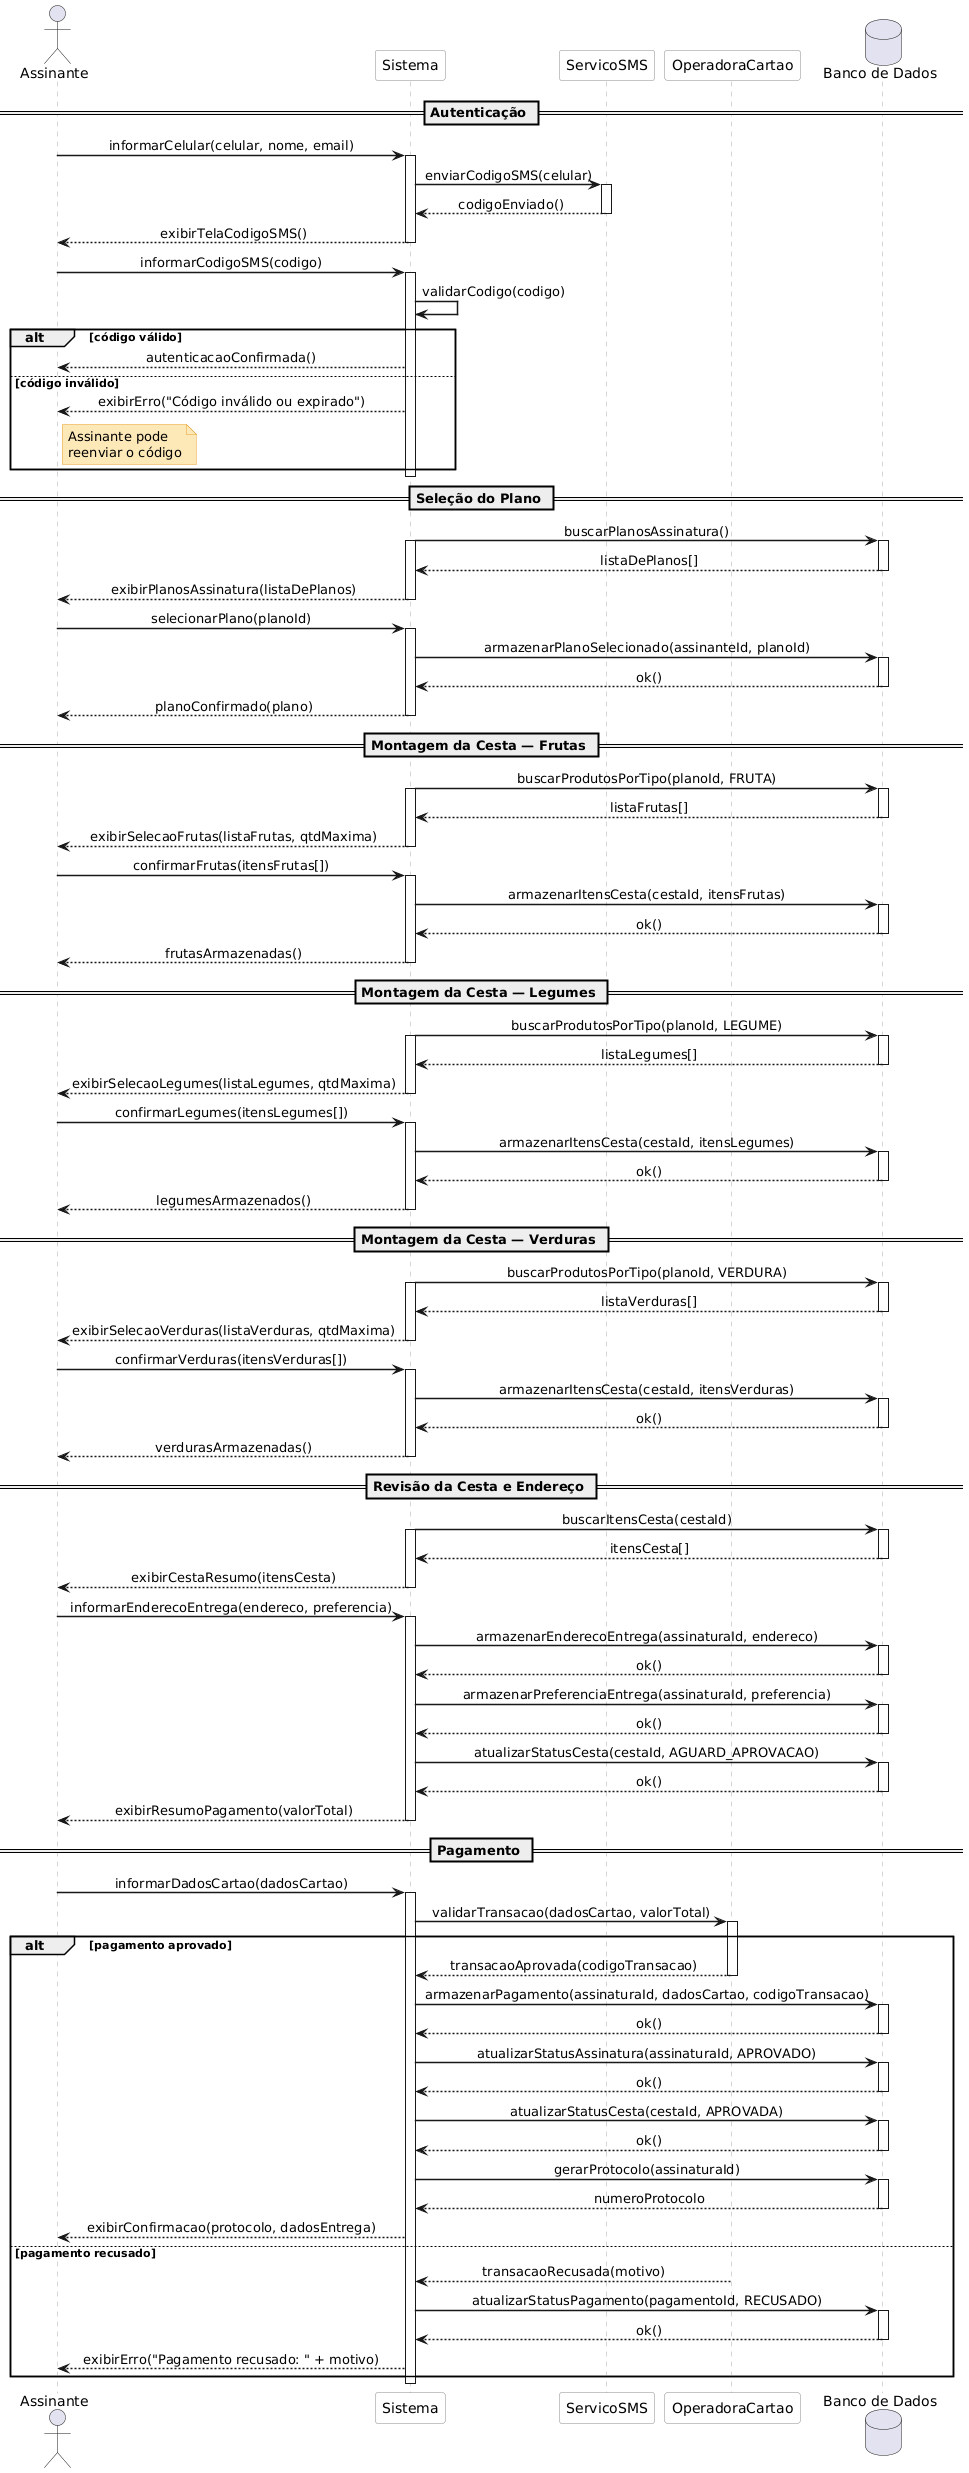

The diagram above was rendered by PlantUML. Its source (embedded in the PNG):
@startuml
skinparam sequenceArrowThickness 1.5
skinparam sequenceParticipantBorderColor #888888
skinparam sequenceParticipantBackgroundColor #FAFAFA
skinparam sequenceLifeLineBorderColor #AAAAAA
skinparam sequenceMessageAlign center
skinparam noteBorderColor #E8A030
skinparam noteBackgroundColor #FDE8B8

actor       "Assinante"         as ASS
participant "Sistema"           as SIS
participant "ServicoSMS"        as SMS
participant "OperadoraCartao"   as OPC
database    "Banco de Dados"    as BD

== Autenticação ==

ASS -> SIS : informarCelular(celular, nome, email)
activate SIS
SIS -> SMS : enviarCodigoSMS(celular)
activate SMS
SMS --> SIS : codigoEnviado()
deactivate SMS
SIS --> ASS : exibirTelaCodigoSMS()
deactivate SIS

ASS -> SIS : informarCodigoSMS(codigo)
activate SIS
SIS -> SIS : validarCodigo(codigo)
alt código válido
    SIS --> ASS : autenticacaoConfirmada()
else código inválido
    SIS --> ASS : exibirErro("Código inválido ou expirado")
    note right of ASS : Assinante pode\nreenviar o código
end
deactivate SIS

== Seleção do Plano ==

SIS -> BD : buscarPlanosAssinatura()
activate SIS
activate BD
BD --> SIS : listaDePlanos[]
deactivate BD
SIS --> ASS : exibirPlanosAssinatura(listaDePlanos)
deactivate SIS

ASS -> SIS : selecionarPlano(planoId)
activate SIS
SIS -> BD : armazenarPlanoSelecionado(assinanteId, planoId)
activate BD
BD --> SIS : ok()
deactivate BD
SIS --> ASS : planoConfirmado(plano)
deactivate SIS

== Montagem da Cesta — Frutas ==

SIS -> BD : buscarProdutosPorTipo(planoId, FRUTA)
activate SIS
activate BD
BD --> SIS : listaFrutas[]
deactivate BD
SIS --> ASS : exibirSelecaoFrutas(listaFrutas, qtdMaxima)
deactivate SIS

ASS -> SIS : confirmarFrutas(itensFrutas[])
activate SIS
SIS -> BD : armazenarItensCesta(cestaId, itensFrutas)
activate BD
BD --> SIS : ok()
deactivate BD
SIS --> ASS : frutasArmazenadas()
deactivate SIS

== Montagem da Cesta — Legumes ==

SIS -> BD : buscarProdutosPorTipo(planoId, LEGUME)
activate SIS
activate BD
BD --> SIS : listaLegumes[]
deactivate BD
SIS --> ASS : exibirSelecaoLegumes(listaLegumes, qtdMaxima)
deactivate SIS

ASS -> SIS : confirmarLegumes(itensLegumes[])
activate SIS
SIS -> BD : armazenarItensCesta(cestaId, itensLegumes)
activate BD
BD --> SIS : ok()
deactivate BD
SIS --> ASS : legumesArmazenados()
deactivate SIS

== Montagem da Cesta — Verduras ==

SIS -> BD : buscarProdutosPorTipo(planoId, VERDURA)
activate SIS
activate BD
BD --> SIS : listaVerduras[]
deactivate BD
SIS --> ASS : exibirSelecaoVerduras(listaVerduras, qtdMaxima)
deactivate SIS

ASS -> SIS : confirmarVerduras(itensVerduras[])
activate SIS
SIS -> BD : armazenarItensCesta(cestaId, itensVerduras)
activate BD
BD --> SIS : ok()
deactivate BD
SIS --> ASS : verdurasArmazenadas()
deactivate SIS

== Revisão da Cesta e Endereço ==

SIS -> BD : buscarItensCesta(cestaId)
activate SIS
activate BD
BD --> SIS : itensCesta[]
deactivate BD
SIS --> ASS : exibirCestaResumo(itensCesta)
deactivate SIS

ASS -> SIS : informarEnderecoEntrega(endereco, preferencia)
activate SIS
SIS -> BD : armazenarEnderecoEntrega(assinaturaId, endereco)
activate BD
BD --> SIS : ok()
deactivate BD
SIS -> BD : armazenarPreferenciaEntrega(assinaturaId, preferencia)
activate BD
BD --> SIS : ok()
deactivate BD
SIS -> BD : atualizarStatusCesta(cestaId, AGUARD_APROVACAO)
activate BD
BD --> SIS : ok()
deactivate BD
SIS --> ASS : exibirResumoPagamento(valorTotal)
deactivate SIS

== Pagamento ==

ASS -> SIS : informarDadosCartao(dadosCartao)
activate SIS
SIS -> OPC : validarTransacao(dadosCartao, valorTotal)
activate OPC

alt pagamento aprovado
    OPC --> SIS : transacaoAprovada(codigoTransacao)
    deactivate OPC
    SIS -> BD : armazenarPagamento(assinaturaId, dadosCartao, codigoTransacao)
    activate BD
    BD --> SIS : ok()
    deactivate BD
    SIS -> BD : atualizarStatusAssinatura(assinaturaId, APROVADO)
    activate BD
    BD --> SIS : ok()
    deactivate BD
    SIS -> BD : atualizarStatusCesta(cestaId, APROVADA)
    activate BD
    BD --> SIS : ok()
    deactivate BD
    SIS -> BD : gerarProtocolo(assinaturaId)
    activate BD
    BD --> SIS : numeroProtocolo
    deactivate BD
    SIS --> ASS : exibirConfirmacao(protocolo, dadosEntrega)

else pagamento recusado
    OPC --> SIS : transacaoRecusada(motivo)
    deactivate OPC
    SIS -> BD : atualizarStatusPagamento(pagamentoId, RECUSADO)
    activate BD
    BD --> SIS : ok()
    deactivate BD
    SIS --> ASS : exibirErro("Pagamento recusado: " + motivo)
end

deactivate SIS
@enduml